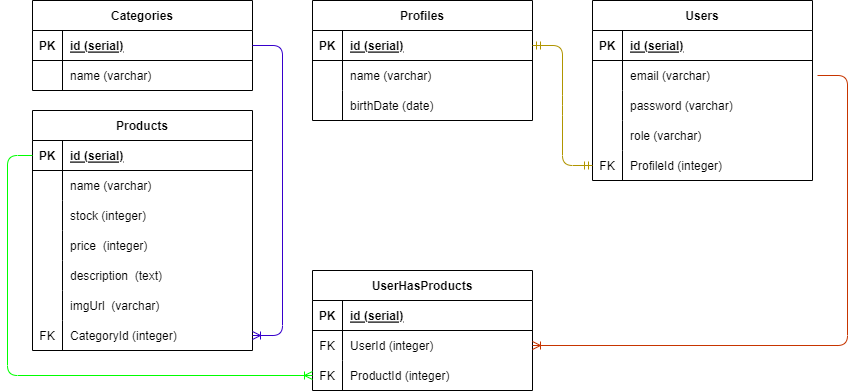

The diagram above was exported from draw.io. Its source (the exported page's mxGraphModel, read from the mxfile embedded in the PNG):
<mxGraphModel dx="1078" dy="540" grid="1" gridSize="10" guides="1" tooltips="1" connect="1" arrows="1" fold="1" page="1" pageScale="1" pageWidth="850" pageHeight="1100" math="0" shadow="0">
  <root>
    <mxCell id="0" />
    <mxCell id="1" parent="0" />
    <mxCell id="28" value="Users" style="shape=table;startSize=30;container=1;collapsible=1;childLayout=tableLayout;fixedRows=1;rowLines=0;fontStyle=1;align=center;resizeLast=1;" parent="1" vertex="1">
      <mxGeometry x="1440" y="355" width="220" height="180" as="geometry" />
    </mxCell>
    <mxCell id="29" value="" style="shape=tableRow;horizontal=0;startSize=0;swimlaneHead=0;swimlaneBody=0;fillColor=none;collapsible=0;dropTarget=0;points=[[0,0.5],[1,0.5]];portConstraint=eastwest;top=0;left=0;right=0;bottom=1;" parent="28" vertex="1">
      <mxGeometry y="30" width="220" height="30" as="geometry" />
    </mxCell>
    <mxCell id="30" value="PK" style="shape=partialRectangle;connectable=0;fillColor=none;top=0;left=0;bottom=0;right=0;fontStyle=1;overflow=hidden;" parent="29" vertex="1">
      <mxGeometry width="30" height="30" as="geometry">
        <mxRectangle width="30" height="30" as="alternateBounds" />
      </mxGeometry>
    </mxCell>
    <mxCell id="31" value="id (serial)" style="shape=partialRectangle;connectable=0;fillColor=none;top=0;left=0;bottom=0;right=0;align=left;spacingLeft=6;fontStyle=5;overflow=hidden;" parent="29" vertex="1">
      <mxGeometry x="30" width="190" height="30" as="geometry">
        <mxRectangle width="190" height="30" as="alternateBounds" />
      </mxGeometry>
    </mxCell>
    <mxCell id="32" value="" style="shape=tableRow;horizontal=0;startSize=0;swimlaneHead=0;swimlaneBody=0;fillColor=none;collapsible=0;dropTarget=0;points=[[0,0.5],[1,0.5]];portConstraint=eastwest;top=0;left=0;right=0;bottom=0;" parent="28" vertex="1">
      <mxGeometry y="60" width="220" height="30" as="geometry" />
    </mxCell>
    <mxCell id="33" value="" style="shape=partialRectangle;connectable=0;fillColor=none;top=0;left=0;bottom=0;right=0;editable=1;overflow=hidden;" parent="32" vertex="1">
      <mxGeometry width="30" height="30" as="geometry">
        <mxRectangle width="30" height="30" as="alternateBounds" />
      </mxGeometry>
    </mxCell>
    <mxCell id="34" value="email (varchar) " style="shape=partialRectangle;connectable=0;fillColor=none;top=0;left=0;bottom=0;right=0;align=left;spacingLeft=6;overflow=hidden;" parent="32" vertex="1">
      <mxGeometry x="30" width="190" height="30" as="geometry">
        <mxRectangle width="190" height="30" as="alternateBounds" />
      </mxGeometry>
    </mxCell>
    <mxCell id="35" value="" style="shape=tableRow;horizontal=0;startSize=0;swimlaneHead=0;swimlaneBody=0;fillColor=none;collapsible=0;dropTarget=0;points=[[0,0.5],[1,0.5]];portConstraint=eastwest;top=0;left=0;right=0;bottom=0;" parent="28" vertex="1">
      <mxGeometry y="90" width="220" height="30" as="geometry" />
    </mxCell>
    <mxCell id="36" value="" style="shape=partialRectangle;connectable=0;fillColor=none;top=0;left=0;bottom=0;right=0;editable=1;overflow=hidden;" parent="35" vertex="1">
      <mxGeometry width="30" height="30" as="geometry">
        <mxRectangle width="30" height="30" as="alternateBounds" />
      </mxGeometry>
    </mxCell>
    <mxCell id="37" value="password (varchar) " style="shape=partialRectangle;connectable=0;fillColor=none;top=0;left=0;bottom=0;right=0;align=left;spacingLeft=6;overflow=hidden;" parent="35" vertex="1">
      <mxGeometry x="30" width="190" height="30" as="geometry">
        <mxRectangle width="190" height="30" as="alternateBounds" />
      </mxGeometry>
    </mxCell>
    <mxCell id="130" value="" style="shape=tableRow;horizontal=0;startSize=0;swimlaneHead=0;swimlaneBody=0;fillColor=none;collapsible=0;dropTarget=0;points=[[0,0.5],[1,0.5]];portConstraint=eastwest;top=0;left=0;right=0;bottom=0;" parent="28" vertex="1">
      <mxGeometry y="120" width="220" height="30" as="geometry" />
    </mxCell>
    <mxCell id="131" value="" style="shape=partialRectangle;connectable=0;fillColor=none;top=0;left=0;bottom=0;right=0;editable=1;overflow=hidden;" parent="130" vertex="1">
      <mxGeometry width="30" height="30" as="geometry">
        <mxRectangle width="30" height="30" as="alternateBounds" />
      </mxGeometry>
    </mxCell>
    <mxCell id="132" value="role (varchar) " style="shape=partialRectangle;connectable=0;fillColor=none;top=0;left=0;bottom=0;right=0;align=left;spacingLeft=6;overflow=hidden;" parent="130" vertex="1">
      <mxGeometry x="30" width="190" height="30" as="geometry">
        <mxRectangle width="190" height="30" as="alternateBounds" />
      </mxGeometry>
    </mxCell>
    <mxCell id="147" value="" style="shape=tableRow;horizontal=0;startSize=0;swimlaneHead=0;swimlaneBody=0;fillColor=none;collapsible=0;dropTarget=0;points=[[0,0.5],[1,0.5]];portConstraint=eastwest;top=0;left=0;right=0;bottom=0;" parent="28" vertex="1">
      <mxGeometry y="150" width="220" height="30" as="geometry" />
    </mxCell>
    <mxCell id="148" value="FK" style="shape=partialRectangle;connectable=0;fillColor=none;top=0;left=0;bottom=0;right=0;editable=1;overflow=hidden;" parent="147" vertex="1">
      <mxGeometry width="30" height="30" as="geometry">
        <mxRectangle width="30" height="30" as="alternateBounds" />
      </mxGeometry>
    </mxCell>
    <mxCell id="149" value="ProfileId (integer) " style="shape=partialRectangle;connectable=0;fillColor=none;top=0;left=0;bottom=0;right=0;align=left;spacingLeft=6;overflow=hidden;" parent="147" vertex="1">
      <mxGeometry x="30" width="190" height="30" as="geometry">
        <mxRectangle width="190" height="30" as="alternateBounds" />
      </mxGeometry>
    </mxCell>
    <mxCell id="53" value="Profiles" style="shape=table;startSize=30;container=1;collapsible=1;childLayout=tableLayout;fixedRows=1;rowLines=0;fontStyle=1;align=center;resizeLast=1;" parent="1" vertex="1">
      <mxGeometry x="1160" y="355" width="220" height="120" as="geometry" />
    </mxCell>
    <mxCell id="54" value="" style="shape=tableRow;horizontal=0;startSize=0;swimlaneHead=0;swimlaneBody=0;fillColor=none;collapsible=0;dropTarget=0;points=[[0,0.5],[1,0.5]];portConstraint=eastwest;top=0;left=0;right=0;bottom=1;" parent="53" vertex="1">
      <mxGeometry y="30" width="220" height="30" as="geometry" />
    </mxCell>
    <mxCell id="55" value="PK" style="shape=partialRectangle;connectable=0;fillColor=none;top=0;left=0;bottom=0;right=0;fontStyle=1;overflow=hidden;" parent="54" vertex="1">
      <mxGeometry width="30" height="30" as="geometry">
        <mxRectangle width="30" height="30" as="alternateBounds" />
      </mxGeometry>
    </mxCell>
    <mxCell id="56" value="id (serial)" style="shape=partialRectangle;connectable=0;fillColor=none;top=0;left=0;bottom=0;right=0;align=left;spacingLeft=6;fontStyle=5;overflow=hidden;" parent="54" vertex="1">
      <mxGeometry x="30" width="190" height="30" as="geometry">
        <mxRectangle width="190" height="30" as="alternateBounds" />
      </mxGeometry>
    </mxCell>
    <mxCell id="57" value="" style="shape=tableRow;horizontal=0;startSize=0;swimlaneHead=0;swimlaneBody=0;fillColor=none;collapsible=0;dropTarget=0;points=[[0,0.5],[1,0.5]];portConstraint=eastwest;top=0;left=0;right=0;bottom=0;" parent="53" vertex="1">
      <mxGeometry y="60" width="220" height="30" as="geometry" />
    </mxCell>
    <mxCell id="58" value="" style="shape=partialRectangle;connectable=0;fillColor=none;top=0;left=0;bottom=0;right=0;editable=1;overflow=hidden;" parent="57" vertex="1">
      <mxGeometry width="30" height="30" as="geometry">
        <mxRectangle width="30" height="30" as="alternateBounds" />
      </mxGeometry>
    </mxCell>
    <mxCell id="59" value="name (varchar) " style="shape=partialRectangle;connectable=0;fillColor=none;top=0;left=0;bottom=0;right=0;align=left;spacingLeft=6;overflow=hidden;" parent="57" vertex="1">
      <mxGeometry x="30" width="190" height="30" as="geometry">
        <mxRectangle width="190" height="30" as="alternateBounds" />
      </mxGeometry>
    </mxCell>
    <mxCell id="69" value="" style="shape=tableRow;horizontal=0;startSize=0;swimlaneHead=0;swimlaneBody=0;fillColor=none;collapsible=0;dropTarget=0;points=[[0,0.5],[1,0.5]];portConstraint=eastwest;top=0;left=0;right=0;bottom=0;" parent="53" vertex="1">
      <mxGeometry y="90" width="220" height="30" as="geometry" />
    </mxCell>
    <mxCell id="70" value="" style="shape=partialRectangle;connectable=0;fillColor=none;top=0;left=0;bottom=0;right=0;editable=1;overflow=hidden;" parent="69" vertex="1">
      <mxGeometry width="30" height="30" as="geometry">
        <mxRectangle width="30" height="30" as="alternateBounds" />
      </mxGeometry>
    </mxCell>
    <mxCell id="71" value="birthDate (date) " style="shape=partialRectangle;connectable=0;fillColor=none;top=0;left=0;bottom=0;right=0;align=left;spacingLeft=6;overflow=hidden;" parent="69" vertex="1">
      <mxGeometry x="30" width="190" height="30" as="geometry">
        <mxRectangle width="190" height="30" as="alternateBounds" />
      </mxGeometry>
    </mxCell>
    <mxCell id="75" value="" style="edgeStyle=entityRelationEdgeStyle;fontSize=12;html=1;endArrow=ERmandOne;startArrow=ERmandOne;exitX=1;exitY=0.5;exitDx=0;exitDy=0;entryX=0;entryY=0.5;entryDx=0;entryDy=0;fillColor=#e3c800;strokeColor=#B09500;" parent="1" source="54" target="147" edge="1">
      <mxGeometry width="100" height="100" relative="1" as="geometry">
        <mxPoint x="1234" y="544" as="sourcePoint" />
        <mxPoint x="1380" y="540" as="targetPoint" />
      </mxGeometry>
    </mxCell>
    <mxCell id="76" value="Products" style="shape=table;startSize=30;container=1;collapsible=1;childLayout=tableLayout;fixedRows=1;rowLines=0;fontStyle=1;align=center;resizeLast=1;" parent="1" vertex="1">
      <mxGeometry x="880" y="465" width="220" height="240" as="geometry" />
    </mxCell>
    <mxCell id="77" value="" style="shape=tableRow;horizontal=0;startSize=0;swimlaneHead=0;swimlaneBody=0;fillColor=none;collapsible=0;dropTarget=0;points=[[0,0.5],[1,0.5]];portConstraint=eastwest;top=0;left=0;right=0;bottom=1;" parent="76" vertex="1">
      <mxGeometry y="30" width="220" height="30" as="geometry" />
    </mxCell>
    <mxCell id="78" value="PK" style="shape=partialRectangle;connectable=0;fillColor=none;top=0;left=0;bottom=0;right=0;fontStyle=1;overflow=hidden;" parent="77" vertex="1">
      <mxGeometry width="30" height="30" as="geometry">
        <mxRectangle width="30" height="30" as="alternateBounds" />
      </mxGeometry>
    </mxCell>
    <mxCell id="79" value="id (serial)" style="shape=partialRectangle;connectable=0;fillColor=none;top=0;left=0;bottom=0;right=0;align=left;spacingLeft=6;fontStyle=5;overflow=hidden;" parent="77" vertex="1">
      <mxGeometry x="30" width="190" height="30" as="geometry">
        <mxRectangle width="190" height="30" as="alternateBounds" />
      </mxGeometry>
    </mxCell>
    <mxCell id="80" value="" style="shape=tableRow;horizontal=0;startSize=0;swimlaneHead=0;swimlaneBody=0;fillColor=none;collapsible=0;dropTarget=0;points=[[0,0.5],[1,0.5]];portConstraint=eastwest;top=0;left=0;right=0;bottom=0;" parent="76" vertex="1">
      <mxGeometry y="60" width="220" height="30" as="geometry" />
    </mxCell>
    <mxCell id="81" value="" style="shape=partialRectangle;connectable=0;fillColor=none;top=0;left=0;bottom=0;right=0;editable=1;overflow=hidden;" parent="80" vertex="1">
      <mxGeometry width="30" height="30" as="geometry">
        <mxRectangle width="30" height="30" as="alternateBounds" />
      </mxGeometry>
    </mxCell>
    <mxCell id="82" value="name (varchar) " style="shape=partialRectangle;connectable=0;fillColor=none;top=0;left=0;bottom=0;right=0;align=left;spacingLeft=6;overflow=hidden;" parent="80" vertex="1">
      <mxGeometry x="30" width="190" height="30" as="geometry">
        <mxRectangle width="190" height="30" as="alternateBounds" />
      </mxGeometry>
    </mxCell>
    <mxCell id="83" value="" style="shape=tableRow;horizontal=0;startSize=0;swimlaneHead=0;swimlaneBody=0;fillColor=none;collapsible=0;dropTarget=0;points=[[0,0.5],[1,0.5]];portConstraint=eastwest;top=0;left=0;right=0;bottom=0;" parent="76" vertex="1">
      <mxGeometry y="90" width="220" height="30" as="geometry" />
    </mxCell>
    <mxCell id="84" value="" style="shape=partialRectangle;connectable=0;fillColor=none;top=0;left=0;bottom=0;right=0;editable=1;overflow=hidden;" parent="83" vertex="1">
      <mxGeometry width="30" height="30" as="geometry">
        <mxRectangle width="30" height="30" as="alternateBounds" />
      </mxGeometry>
    </mxCell>
    <mxCell id="85" value="stock (integer) " style="shape=partialRectangle;connectable=0;fillColor=none;top=0;left=0;bottom=0;right=0;align=left;spacingLeft=6;overflow=hidden;" parent="83" vertex="1">
      <mxGeometry x="30" width="190" height="30" as="geometry">
        <mxRectangle width="190" height="30" as="alternateBounds" />
      </mxGeometry>
    </mxCell>
    <mxCell id="86" value="" style="shape=tableRow;horizontal=0;startSize=0;swimlaneHead=0;swimlaneBody=0;fillColor=none;collapsible=0;dropTarget=0;points=[[0,0.5],[1,0.5]];portConstraint=eastwest;top=0;left=0;right=0;bottom=0;" parent="76" vertex="1">
      <mxGeometry y="120" width="220" height="30" as="geometry" />
    </mxCell>
    <mxCell id="87" value="" style="shape=partialRectangle;connectable=0;fillColor=none;top=0;left=0;bottom=0;right=0;editable=1;overflow=hidden;" parent="86" vertex="1">
      <mxGeometry width="30" height="30" as="geometry">
        <mxRectangle width="30" height="30" as="alternateBounds" />
      </mxGeometry>
    </mxCell>
    <mxCell id="88" value="price  (integer) " style="shape=partialRectangle;connectable=0;fillColor=none;top=0;left=0;bottom=0;right=0;align=left;spacingLeft=6;overflow=hidden;" parent="86" vertex="1">
      <mxGeometry x="30" width="190" height="30" as="geometry">
        <mxRectangle width="190" height="30" as="alternateBounds" />
      </mxGeometry>
    </mxCell>
    <mxCell id="137" value="" style="shape=tableRow;horizontal=0;startSize=0;swimlaneHead=0;swimlaneBody=0;fillColor=none;collapsible=0;dropTarget=0;points=[[0,0.5],[1,0.5]];portConstraint=eastwest;top=0;left=0;right=0;bottom=0;" parent="76" vertex="1">
      <mxGeometry y="150" width="220" height="30" as="geometry" />
    </mxCell>
    <mxCell id="138" value="" style="shape=partialRectangle;connectable=0;fillColor=none;top=0;left=0;bottom=0;right=0;editable=1;overflow=hidden;" parent="137" vertex="1">
      <mxGeometry width="30" height="30" as="geometry">
        <mxRectangle width="30" height="30" as="alternateBounds" />
      </mxGeometry>
    </mxCell>
    <mxCell id="139" value="description  (text) " style="shape=partialRectangle;connectable=0;fillColor=none;top=0;left=0;bottom=0;right=0;align=left;spacingLeft=6;overflow=hidden;" parent="137" vertex="1">
      <mxGeometry x="30" width="190" height="30" as="geometry">
        <mxRectangle width="190" height="30" as="alternateBounds" />
      </mxGeometry>
    </mxCell>
    <mxCell id="143" value="" style="shape=tableRow;horizontal=0;startSize=0;swimlaneHead=0;swimlaneBody=0;fillColor=none;collapsible=0;dropTarget=0;points=[[0,0.5],[1,0.5]];portConstraint=eastwest;top=0;left=0;right=0;bottom=0;" parent="76" vertex="1">
      <mxGeometry y="180" width="220" height="30" as="geometry" />
    </mxCell>
    <mxCell id="144" value="" style="shape=partialRectangle;connectable=0;fillColor=none;top=0;left=0;bottom=0;right=0;editable=1;overflow=hidden;" parent="143" vertex="1">
      <mxGeometry width="30" height="30" as="geometry">
        <mxRectangle width="30" height="30" as="alternateBounds" />
      </mxGeometry>
    </mxCell>
    <mxCell id="145" value="imgUrl  (varchar) " style="shape=partialRectangle;connectable=0;fillColor=none;top=0;left=0;bottom=0;right=0;align=left;spacingLeft=6;overflow=hidden;" parent="143" vertex="1">
      <mxGeometry x="30" width="190" height="30" as="geometry">
        <mxRectangle width="190" height="30" as="alternateBounds" />
      </mxGeometry>
    </mxCell>
    <mxCell id="92" value="" style="shape=tableRow;horizontal=0;startSize=0;swimlaneHead=0;swimlaneBody=0;fillColor=none;collapsible=0;dropTarget=0;points=[[0,0.5],[1,0.5]];portConstraint=eastwest;top=0;left=0;right=0;bottom=0;" parent="76" vertex="1">
      <mxGeometry y="210" width="220" height="30" as="geometry" />
    </mxCell>
    <mxCell id="93" value="FK" style="shape=partialRectangle;connectable=0;fillColor=none;top=0;left=0;bottom=0;right=0;editable=1;overflow=hidden;" parent="92" vertex="1">
      <mxGeometry width="30" height="30" as="geometry">
        <mxRectangle width="30" height="30" as="alternateBounds" />
      </mxGeometry>
    </mxCell>
    <mxCell id="94" value="CategoryId (integer)" style="shape=partialRectangle;connectable=0;fillColor=none;top=0;left=0;bottom=0;right=0;align=left;spacingLeft=6;overflow=hidden;" parent="92" vertex="1">
      <mxGeometry x="30" width="190" height="30" as="geometry">
        <mxRectangle width="190" height="30" as="alternateBounds" />
      </mxGeometry>
    </mxCell>
    <mxCell id="98" value="Categories" style="shape=table;startSize=30;container=1;collapsible=1;childLayout=tableLayout;fixedRows=1;rowLines=0;fontStyle=1;align=center;resizeLast=1;" parent="1" vertex="1">
      <mxGeometry x="880" y="355" width="220" height="90" as="geometry" />
    </mxCell>
    <mxCell id="99" value="" style="shape=tableRow;horizontal=0;startSize=0;swimlaneHead=0;swimlaneBody=0;fillColor=none;collapsible=0;dropTarget=0;points=[[0,0.5],[1,0.5]];portConstraint=eastwest;top=0;left=0;right=0;bottom=1;" parent="98" vertex="1">
      <mxGeometry y="30" width="220" height="30" as="geometry" />
    </mxCell>
    <mxCell id="100" value="PK" style="shape=partialRectangle;connectable=0;fillColor=none;top=0;left=0;bottom=0;right=0;fontStyle=1;overflow=hidden;" parent="99" vertex="1">
      <mxGeometry width="30" height="30" as="geometry">
        <mxRectangle width="30" height="30" as="alternateBounds" />
      </mxGeometry>
    </mxCell>
    <mxCell id="101" value="id (serial)" style="shape=partialRectangle;connectable=0;fillColor=none;top=0;left=0;bottom=0;right=0;align=left;spacingLeft=6;fontStyle=5;overflow=hidden;" parent="99" vertex="1">
      <mxGeometry x="30" width="190" height="30" as="geometry">
        <mxRectangle width="190" height="30" as="alternateBounds" />
      </mxGeometry>
    </mxCell>
    <mxCell id="102" value="" style="shape=tableRow;horizontal=0;startSize=0;swimlaneHead=0;swimlaneBody=0;fillColor=none;collapsible=0;dropTarget=0;points=[[0,0.5],[1,0.5]];portConstraint=eastwest;top=0;left=0;right=0;bottom=0;" parent="98" vertex="1">
      <mxGeometry y="60" width="220" height="30" as="geometry" />
    </mxCell>
    <mxCell id="103" value="" style="shape=partialRectangle;connectable=0;fillColor=none;top=0;left=0;bottom=0;right=0;editable=1;overflow=hidden;" parent="102" vertex="1">
      <mxGeometry width="30" height="30" as="geometry">
        <mxRectangle width="30" height="30" as="alternateBounds" />
      </mxGeometry>
    </mxCell>
    <mxCell id="104" value="name (varchar) " style="shape=partialRectangle;connectable=0;fillColor=none;top=0;left=0;bottom=0;right=0;align=left;spacingLeft=6;overflow=hidden;" parent="102" vertex="1">
      <mxGeometry x="30" width="190" height="30" as="geometry">
        <mxRectangle width="190" height="30" as="alternateBounds" />
      </mxGeometry>
    </mxCell>
    <mxCell id="117" value="UserHasProducts" style="shape=table;startSize=30;container=1;collapsible=1;childLayout=tableLayout;fixedRows=1;rowLines=0;fontStyle=1;align=center;resizeLast=1;" parent="1" vertex="1">
      <mxGeometry x="1160" y="625" width="220" height="120" as="geometry" />
    </mxCell>
    <mxCell id="118" value="" style="shape=tableRow;horizontal=0;startSize=0;swimlaneHead=0;swimlaneBody=0;fillColor=none;collapsible=0;dropTarget=0;points=[[0,0.5],[1,0.5]];portConstraint=eastwest;top=0;left=0;right=0;bottom=1;" parent="117" vertex="1">
      <mxGeometry y="30" width="220" height="30" as="geometry" />
    </mxCell>
    <mxCell id="119" value="PK" style="shape=partialRectangle;connectable=0;fillColor=none;top=0;left=0;bottom=0;right=0;fontStyle=1;overflow=hidden;" parent="118" vertex="1">
      <mxGeometry width="30" height="30" as="geometry">
        <mxRectangle width="30" height="30" as="alternateBounds" />
      </mxGeometry>
    </mxCell>
    <mxCell id="120" value="id (serial)" style="shape=partialRectangle;connectable=0;fillColor=none;top=0;left=0;bottom=0;right=0;align=left;spacingLeft=6;fontStyle=5;overflow=hidden;" parent="118" vertex="1">
      <mxGeometry x="30" width="190" height="30" as="geometry">
        <mxRectangle width="190" height="30" as="alternateBounds" />
      </mxGeometry>
    </mxCell>
    <mxCell id="121" value="" style="shape=tableRow;horizontal=0;startSize=0;swimlaneHead=0;swimlaneBody=0;fillColor=none;collapsible=0;dropTarget=0;points=[[0,0.5],[1,0.5]];portConstraint=eastwest;top=0;left=0;right=0;bottom=0;" parent="117" vertex="1">
      <mxGeometry y="60" width="220" height="30" as="geometry" />
    </mxCell>
    <mxCell id="122" value="FK" style="shape=partialRectangle;connectable=0;fillColor=none;top=0;left=0;bottom=0;right=0;editable=1;overflow=hidden;" parent="121" vertex="1">
      <mxGeometry width="30" height="30" as="geometry">
        <mxRectangle width="30" height="30" as="alternateBounds" />
      </mxGeometry>
    </mxCell>
    <mxCell id="123" value="UserId (integer) " style="shape=partialRectangle;connectable=0;fillColor=none;top=0;left=0;bottom=0;right=0;align=left;spacingLeft=6;overflow=hidden;" parent="121" vertex="1">
      <mxGeometry x="30" width="190" height="30" as="geometry">
        <mxRectangle width="190" height="30" as="alternateBounds" />
      </mxGeometry>
    </mxCell>
    <mxCell id="124" value="" style="shape=tableRow;horizontal=0;startSize=0;swimlaneHead=0;swimlaneBody=0;fillColor=none;collapsible=0;dropTarget=0;points=[[0,0.5],[1,0.5]];portConstraint=eastwest;top=0;left=0;right=0;bottom=0;" parent="117" vertex="1">
      <mxGeometry y="90" width="220" height="30" as="geometry" />
    </mxCell>
    <mxCell id="125" value="FK" style="shape=partialRectangle;connectable=0;fillColor=none;top=0;left=0;bottom=0;right=0;editable=1;overflow=hidden;" parent="124" vertex="1">
      <mxGeometry width="30" height="30" as="geometry">
        <mxRectangle width="30" height="30" as="alternateBounds" />
      </mxGeometry>
    </mxCell>
    <mxCell id="126" value="ProductId (integer) " style="shape=partialRectangle;connectable=0;fillColor=none;top=0;left=0;bottom=0;right=0;align=left;spacingLeft=6;overflow=hidden;" parent="124" vertex="1">
      <mxGeometry x="30" width="190" height="30" as="geometry">
        <mxRectangle width="190" height="30" as="alternateBounds" />
      </mxGeometry>
    </mxCell>
    <mxCell id="129" value="" style="edgeStyle=entityRelationEdgeStyle;fontSize=12;html=1;endArrow=ERoneToMany;entryX=1;entryY=0.5;entryDx=0;entryDy=0;fillColor=#fa6800;strokeColor=#C73500;" parent="1" target="121" edge="1">
      <mxGeometry width="100" height="100" relative="1" as="geometry">
        <mxPoint x="1665" y="430" as="sourcePoint" />
        <mxPoint x="1225" y="715" as="targetPoint" />
      </mxGeometry>
    </mxCell>
    <mxCell id="133" value="" style="edgeStyle=entityRelationEdgeStyle;fontSize=12;html=1;endArrow=ERoneToMany;exitX=1;exitY=0.5;exitDx=0;exitDy=0;fillColor=#6a00ff;strokeColor=#3700CC;" parent="1" source="99" target="92" edge="1">
      <mxGeometry width="100" height="100" relative="1" as="geometry">
        <mxPoint x="800" y="565" as="sourcePoint" />
        <mxPoint x="900" y="465" as="targetPoint" />
      </mxGeometry>
    </mxCell>
    <mxCell id="136" style="edgeStyle=none;html=1;exitX=0;exitY=0.5;exitDx=0;exitDy=0;endArrow=ERoneToMany;endFill=0;entryX=0;entryY=0.5;entryDx=0;entryDy=0;fillColor=#008a00;strokeColor=#00FF00;" parent="1" source="77" target="124" edge="1">
      <mxGeometry relative="1" as="geometry">
        <mxPoint x="1170" y="815" as="targetPoint" />
        <Array as="points">
          <mxPoint x="855" y="510" />
          <mxPoint x="855" y="730" />
        </Array>
      </mxGeometry>
    </mxCell>
  </root>
</mxGraphModel>